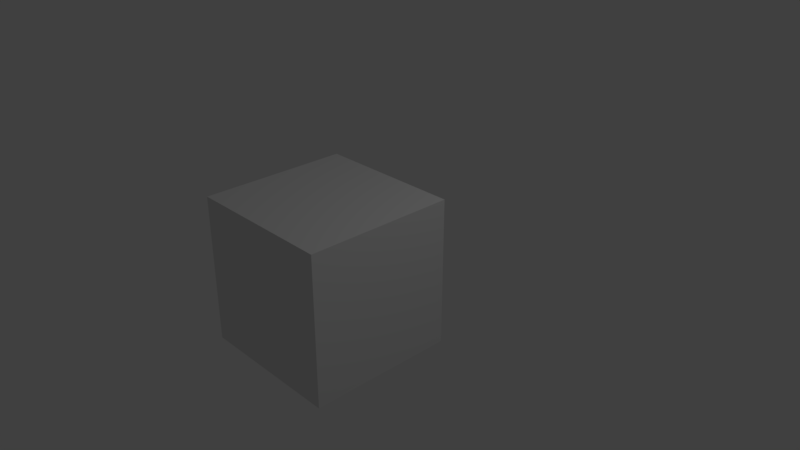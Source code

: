 # Source: test1.blend  (saved by Blender 2.78.0; exported with 4.5.12 LTS)
import bpy
from mathutils import Matrix  # noqa: F401  (used for matrix-valued properties, if any)

bpy.ops.wm.read_factory_settings(use_empty=True)
scene = bpy.context.scene
scene.name = 'Scene'

# ---- collections
col_collection_1 = bpy.data.collections.new('Collection 1'); scene.collection.children.link(col_collection_1)

# ---- materials (node trees are filled in below, after node groups)
mat_material = bpy.data.materials.new('Material')
mat_material.alpha_threshold = 0.0
mat_material.roughness = 0.5
mat_material.line_color = (0.0, 0.0, 0.0, 1.0)

# ---- material node trees
mat_material.use_nodes = True; mat_material.node_tree.nodes.clear()
_N = mat_material.node_tree.nodes; _L = mat_material.node_tree.links
n0 = _N.new('ShaderNodeOutputMaterial'); n0.name = 'Material Output'; n0.location = (300, 300)
n1 = _N.new('ShaderNodeBsdfDiffuse'); n1.name = 'Diffuse BSDF'; n1.location = (10, 300)
_L.new(n1.outputs[0], n0.inputs[0])
n0.is_active_output = True

# ---- world
world_world = bpy.data.worlds.new('World'); scene.world = world_world
world_world.use_nodes = True; world_world.node_tree.nodes.clear()
_N = world_world.node_tree.nodes; _L = world_world.node_tree.links
n0 = _N.new('ShaderNodeOutputWorld'); n0.name = 'World Output'; n0.location = (300, 300)
n1 = _N.new('ShaderNodeBackground'); n1.name = 'Background'; n1.location = (10, 300)
n1.inputs[0].default_value = (0.05088, 0.05088, 0.05088, 1.0)
_L.new(n1.outputs[0], n0.inputs[0])
n0.is_active_output = True
world_world.color = (0.05088, 0.05088, 0.05088)
world_world.use_sun_shadow = False
world_world.sun_shadow_jitter_overblur = 0.0
world_world.cycles.sampling_method = 'MANUAL'

# ---- cameras
cam_camera = bpy.data.cameras.new('Camera')
cam_camera.clip_end = 200.0
cam_camera.lens = 35.0
cam_camera.sensor_width = 32.0
cam_camera.sensor_height = 18.0
cam_camera.ortho_scale = 7.314
cam_camera.dof.focus_distance = 0.0

# ---- lights
light_lamp = bpy.data.lights.new('Lamp', 'POINT')
light_lamp.transmission_factor = 0.0
light_lamp.cutoff_distance = 30.0
light_lamp.energy = 100.0
light_lamp.shadow_buffer_clip_start = 1.001
light_lamp.shadow_soft_size = 0.1
light_lamp.shadow_maximum_resolution = 0.006
light_lamp.use_absolute_resolution = True

# ---- meshes
me_cube = bpy.data.meshes.new('Cube')
me_cube.from_pydata([(1.0, 1.0, -1.0), (1.0, -1.0, -1.0), (-1.0, -1.0, -1.0), (-1.0, 1.0, -1.0), (1.0, 1.0, 1.0), (1.0, -1.0, 1.0), (-1.0, -1.0, 1.0), (-1.0, 1.0, 1.0)], [], [(0, 1, 2, 3), (4, 7, 6, 5), (0, 4, 5, 1), (1, 5, 6, 2), (2, 6, 7, 3), (4, 0, 3, 7)])
me_cube.materials.append(mat_material)
me_cube.use_remesh_preserve_volume = False
me_cube.use_remesh_preserve_attributes = False
me_cube.use_mirror_vertex_groups = False
me_cube.update()

# ---- objects
ob_cube = bpy.data.objects.new('Cube', me_cube)
ob_lamp = bpy.data.objects.new('Lamp', light_lamp)
ob_camera = bpy.data.objects.new('Camera', cam_camera)

# ---- transforms, parenting, visibility, modifiers, constraints
ob_cube.location = (0.0, -0.6733, 0.0)
ob_cube.lock_rotations_4d = False
ob_cube.empty_display_type = 'ARROWS'
ob_cube.lineart.crease_threshold = 0.0
ob_lamp.location = (4.076, 1.005, 5.904)
ob_lamp.rotation_euler = (0.6503, 0.05522, 1.866)
ob_lamp.lock_rotations_4d = False
ob_lamp.empty_display_type = 'ARROWS'
ob_lamp.color = (0.0, 0.0, 0.0, 0.0)
ob_lamp.lineart.crease_threshold = 0.0
ob_camera.location = (7.481, -6.508, 5.344)
ob_camera.rotation_euler = (1.109, 0.0, 0.8149)
ob_camera.lock_rotations_4d = False
ob_camera.empty_display_type = 'ARROWS'
ob_camera.color = (0.0, 0.0, 0.0, 0.0)
ob_camera.display_type = 'WIRE'
ob_camera.lineart.crease_threshold = 0.0

# ---- collection membership
col_collection_1.objects.link(ob_cube)
col_collection_1.objects.link(ob_lamp)
col_collection_1.objects.link(ob_camera)

# ---- scene / render settings (as saved in the file)
scene.camera = ob_camera
scene.frame_start = 1; scene.frame_end = 250; scene.frame_set(1)
scene.render.engine = 'CYCLES'
scene.render.resolution_percentage = 50
scene.render.fps = 60
scene.render.dither_intensity = 0.0
scene.cycles.use_denoising = False
scene.cycles.samples = 128
scene.cycles.sampling_pattern = 'TABULATED_SOBOL'
scene.cycles.light_sampling_threshold = 0.0
scene.cycles.use_adaptive_sampling = False
scene.cycles.use_light_tree = False
scene.cycles.blur_glossy = 0.0
scene.cycles.sample_clamp_indirect = 0.0
scene.view_settings.view_transform = 'Standard'
bpy.context.view_layer.update()
